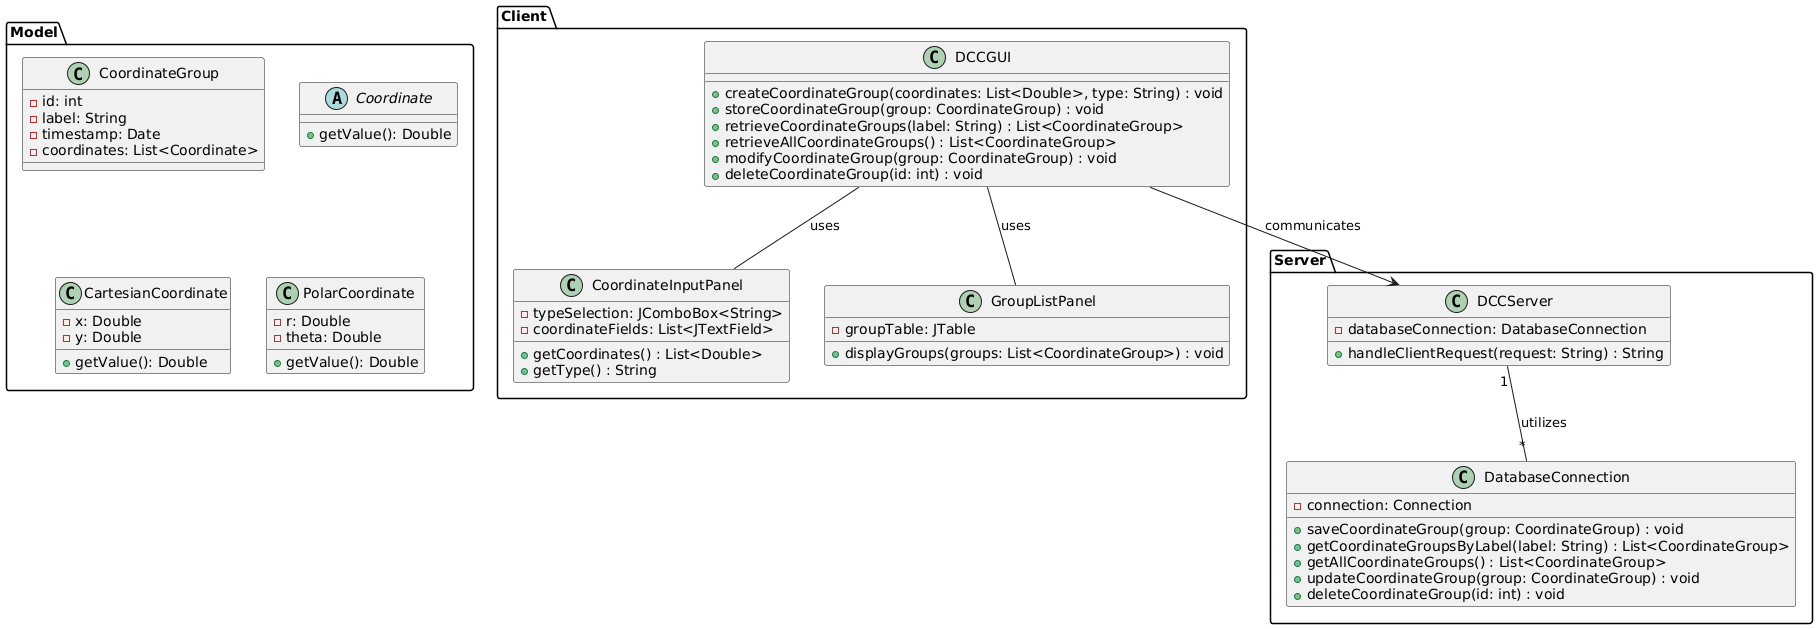

The diagram above was rendered by PlantUML. Its source (embedded in the PNG):
@startuml
package "Client" {
  class DCCGUI {
    + createCoordinateGroup(coordinates: List<Double>, type: String) : void
    + storeCoordinateGroup(group: CoordinateGroup) : void
    + retrieveCoordinateGroups(label: String) : List<CoordinateGroup>
    + retrieveAllCoordinateGroups() : List<CoordinateGroup>
    + modifyCoordinateGroup(group: CoordinateGroup) : void
    + deleteCoordinateGroup(id: int) : void
  }

  class CoordinateInputPanel {
    - typeSelection: JComboBox<String>
    - coordinateFields: List<JTextField>
    + getCoordinates() : List<Double>
    + getType() : String
  }

  class GroupListPanel {
    - groupTable: JTable
    + displayGroups(groups: List<CoordinateGroup>) : void
  }
}

package "Server" {

 class DCCServer {
    - databaseConnection: DatabaseConnection
    + handleClientRequest(request: String) : String 
 }

 class DatabaseConnection {
    - connection: Connection
    + saveCoordinateGroup(group: CoordinateGroup) : void
    + getCoordinateGroupsByLabel(label: String) : List<CoordinateGroup>
    + getAllCoordinateGroups() : List<CoordinateGroup>
    + updateCoordinateGroup(group: CoordinateGroup) : void
    + deleteCoordinateGroup(id: int) : void
 }

}

package "Model" {
  class CoordinateGroup {
    - id: int
    - label: String
    - timestamp: Date
    - coordinates: List<Coordinate>
  }

  abstract class Coordinate {
    + getValue(): Double 
  }

  class CartesianCoordinate {
    - x: Double
    - y: Double
    + getValue(): Double
  }

  class PolarCoordinate {
    - r: Double
    - theta: Double
    + getValue(): Double
  }
}

DCCGUI -- CoordinateInputPanel : uses 
DCCGUI -- GroupListPanel : uses
DCCGUI --> DCCServer : communicates

DCCServer "1" -- "*" DatabaseConnection : utilizes


@enduml